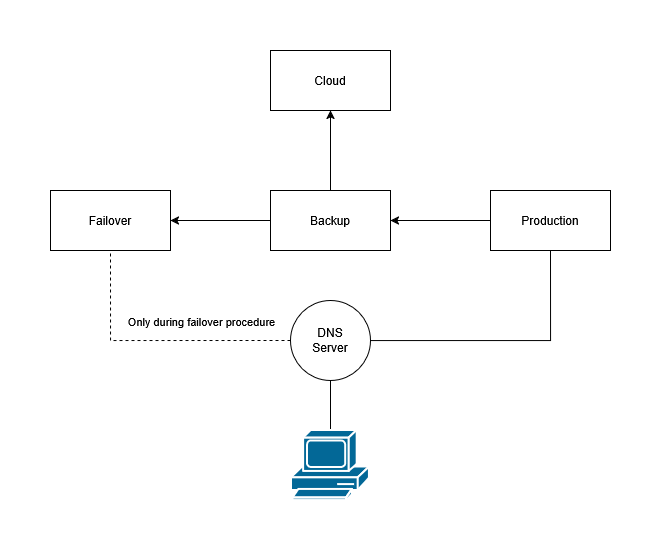

The diagram above was exported from draw.io. Its source (the exported page's mxGraphModel, read from the mxfile embedded in the PNG):
<mxGraphModel dx="1043" dy="613" grid="1" gridSize="10" guides="1" tooltips="1" connect="1" arrows="1" fold="1" page="1" pageScale="1" pageWidth="10000" pageHeight="10000" math="0" shadow="0">
  <root>
    <mxCell id="0" />
    <mxCell id="1" parent="0" />
    <mxCell id="17pkI_PUUXB0XgQetnsS-3" parent="1" style="rounded=0;whiteSpace=wrap;html=1;" value="Backup" vertex="1">
      <mxGeometry height="60" width="120" x="360" y="300" as="geometry" />
    </mxCell>
    <mxCell id="17pkI_PUUXB0XgQetnsS-6" parent="1" style="rounded=0;whiteSpace=wrap;html=1;" value="Production" vertex="1">
      <mxGeometry height="60" width="120" x="140" y="300" as="geometry" />
    </mxCell>
    <mxCell id="17pkI_PUUXB0XgQetnsS-8" parent="1" style="rounded=0;whiteSpace=wrap;html=1;" value="&lt;div&gt;Cloud&lt;/div&gt;" vertex="1">
      <mxGeometry height="60" width="120" x="360" y="160" as="geometry" />
    </mxCell>
    <mxCell id="pFpikz4sEPOvscY83Tsy-11" edge="1" parent="1" source="pFpikz4sEPOvscY83Tsy-4" style="edgeStyle=orthogonalEdgeStyle;rounded=0;orthogonalLoop=1;jettySize=auto;html=1;" target="pFpikz4sEPOvscY83Tsy-5" value="">
      <mxGeometry relative="1" as="geometry" />
    </mxCell>
    <mxCell id="pFpikz4sEPOvscY83Tsy-12" edge="1" parent="1" source="pFpikz4sEPOvscY83Tsy-4" style="edgeStyle=orthogonalEdgeStyle;rounded=0;orthogonalLoop=1;jettySize=auto;html=1;" target="pFpikz4sEPOvscY83Tsy-6" value="">
      <mxGeometry relative="1" as="geometry" />
    </mxCell>
    <mxCell id="pFpikz4sEPOvscY83Tsy-4" parent="1" style="rounded=0;whiteSpace=wrap;html=1;" value="Backup" vertex="1">
      <mxGeometry height="60" width="120" x="360" y="300" as="geometry" />
    </mxCell>
    <mxCell id="pFpikz4sEPOvscY83Tsy-5" parent="1" style="rounded=0;whiteSpace=wrap;html=1;" value="&lt;div&gt;Failover&lt;/div&gt;" vertex="1">
      <mxGeometry height="60" width="120" x="140" y="300" as="geometry" />
    </mxCell>
    <mxCell id="pFpikz4sEPOvscY83Tsy-6" parent="1" style="rounded=0;whiteSpace=wrap;html=1;" value="&lt;div&gt;Cloud&lt;/div&gt;" vertex="1">
      <mxGeometry height="60" width="120" x="360" y="160" as="geometry" />
    </mxCell>
    <mxCell id="pFpikz4sEPOvscY83Tsy-10" edge="1" parent="1" source="pFpikz4sEPOvscY83Tsy-7" style="edgeStyle=orthogonalEdgeStyle;rounded=0;orthogonalLoop=1;jettySize=auto;html=1;" target="pFpikz4sEPOvscY83Tsy-4" value="">
      <mxGeometry relative="1" as="geometry" />
    </mxCell>
    <mxCell id="pFpikz4sEPOvscY83Tsy-7" parent="1" style="rounded=0;whiteSpace=wrap;html=1;" value="Production" vertex="1">
      <mxGeometry height="60" width="120" x="580" y="300" as="geometry" />
    </mxCell>
    <mxCell id="pFpikz4sEPOvscY83Tsy-17" edge="1" parent="1" source="pFpikz4sEPOvscY83Tsy-16" style="edgeStyle=orthogonalEdgeStyle;rounded=0;orthogonalLoop=1;jettySize=auto;html=1;exitX=0;exitY=0.5;exitDx=0;exitDy=0;entryX=0.5;entryY=1;entryDx=0;entryDy=0;dashed=1;endArrow=none;endFill=0;" target="pFpikz4sEPOvscY83Tsy-5">
      <mxGeometry relative="1" as="geometry">
        <mxPoint x="200" y="450.1578947368421" as="targetPoint" />
      </mxGeometry>
    </mxCell>
    <mxCell id="pFpikz4sEPOvscY83Tsy-21" connectable="0" parent="pFpikz4sEPOvscY83Tsy-17" style="edgeLabel;html=1;align=center;verticalAlign=middle;resizable=0;points=[];" value="Only during failover procedure" vertex="1">
      <mxGeometry relative="1" x="-0.1185" as="geometry">
        <mxPoint x="29" y="-20" as="offset" />
      </mxGeometry>
    </mxCell>
    <mxCell id="pFpikz4sEPOvscY83Tsy-20" edge="1" parent="1" source="pFpikz4sEPOvscY83Tsy-16" style="edgeStyle=orthogonalEdgeStyle;rounded=0;orthogonalLoop=1;jettySize=auto;html=1;entryX=0.5;entryY=1;entryDx=0;entryDy=0;endArrow=none;endFill=0;" target="pFpikz4sEPOvscY83Tsy-7">
      <mxGeometry relative="1" as="geometry">
        <mxPoint x="650" y="450" as="targetPoint" />
      </mxGeometry>
    </mxCell>
    <mxCell id="pFpikz4sEPOvscY83Tsy-16" parent="1" style="ellipse;whiteSpace=wrap;html=1;aspect=fixed;" value="&lt;div&gt;DNS&lt;/div&gt;&lt;div&gt;Server&lt;/div&gt;" vertex="1">
      <mxGeometry height="80" width="80" x="380" y="410" as="geometry" />
    </mxCell>
    <mxCell id="pFpikz4sEPOvscY83Tsy-19" edge="1" parent="1" source="pFpikz4sEPOvscY83Tsy-18" style="edgeStyle=orthogonalEdgeStyle;rounded=0;orthogonalLoop=1;jettySize=auto;html=1;endArrow=none;endFill=0;" target="pFpikz4sEPOvscY83Tsy-16" value="">
      <mxGeometry relative="1" as="geometry" />
    </mxCell>
    <mxCell id="pFpikz4sEPOvscY83Tsy-18" parent="1" style="sketch=0;html=1;pointerEvents=1;dashed=0;fillColor=#036897;strokeColor=#ffffff;strokeWidth=2;verticalLabelPosition=bottom;verticalAlign=top;align=center;outlineConnect=0;shape=mxgraph.cisco.computers_and_peripherals.pc;" value="" vertex="1">
      <mxGeometry height="70" width="78" x="381" y="540" as="geometry" />
    </mxCell>
  </root>
</mxGraphModel>